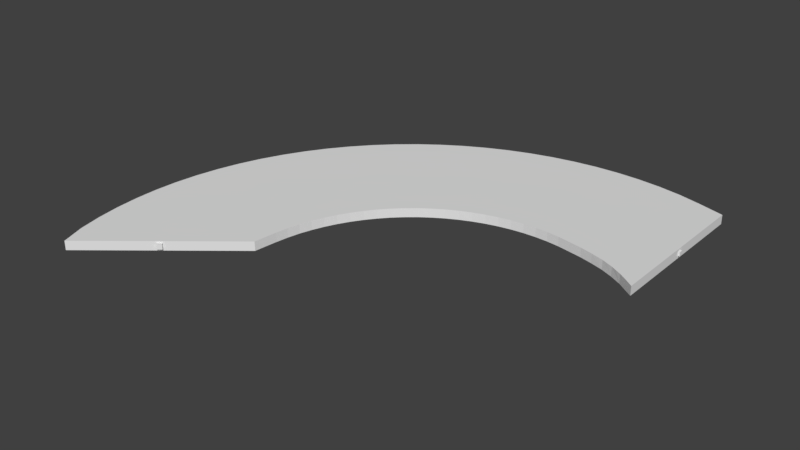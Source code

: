 # Source: TrackPiece-SharpLeft.blend  (saved by Blender 2.79.0; exported with 4.5.12 LTS)
import bpy
from mathutils import Matrix  # noqa: F401  (used for matrix-valued properties, if any)

bpy.ops.wm.read_factory_settings(use_empty=True)
scene = bpy.context.scene
scene.name = 'Scene'

# ---- collections
col_collection_1 = bpy.data.collections.new('Collection 1'); scene.collection.children.link(col_collection_1)

# ---- world
world_world = bpy.data.worlds.new('World'); scene.world = world_world
world_world.color = (0.05088, 0.05088, 0.05088)
world_world.use_sun_shadow = False
world_world.sun_shadow_jitter_overblur = 0.0
world_world.cycles.sampling_method = 'MANUAL'

# ---- meshes
me_track_piece_pivot = bpy.data.meshes.new('Track Piece Pivot')
me_track_piece_pivot.from_pydata([(0.1151, -0.1151, -0.1151), (0.1151, -0.1151, 0.1151), (-0.1151, -0.1151, -0.1151), (-0.1151, -0.1151, 0.1151), (0.1151, 0.1151, -0.1151), (0.1151, 0.1151, 0.1151), (-0.1151, 0.1151, -0.1151), (-0.1151, 0.1151, 0.1151)], [], [(0, 1, 3, 2), (2, 3, 7, 6), (6, 7, 5, 4), (4, 5, 1, 0), (2, 6, 4, 0), (7, 3, 1, 5)])
me_track_piece_pivot.use_remesh_preserve_volume = False
me_track_piece_pivot.use_remesh_preserve_attributes = False
me_track_piece_pivot.use_mirror_vertex_groups = False
me_track_piece_pivot.update()
me_track_piece_link = bpy.data.meshes.new('Track Piece Link')
me_track_piece_link.from_pydata([(-1.0, -1.0, -1.0), (-1.0, -1.0, 1.0), (-1.0, 1.0, -1.0), (-1.0, 1.0, 1.0), (1.0, -1.0, -1.0), (1.0, -1.0, 1.0), (1.0, 1.0, -1.0), (1.0, 1.0, 1.0)], [], [(0, 1, 3, 2), (2, 3, 7, 6), (6, 7, 5, 4), (4, 5, 1, 0), (2, 6, 4, 0), (7, 3, 1, 5)])
me_track_piece_link.use_remesh_preserve_volume = False
me_track_piece_link.use_remesh_preserve_attributes = False
me_track_piece_link.use_mirror_vertex_groups = False
me_track_piece_link.update()
me_track_piece_plane = bpy.data.meshes.new('Track Piece Plane')
me_track_piece_plane.from_pydata([(0.0002089, -0.5001, -0.3686), (0.0002089, 0.5004, -0.3686), (0.1302, -0.43, -0.3685), (0.2043, 0.5472, -0.3685), (0.0002089, -0.5001, 0.3686), (0.0002089, 0.5004, 0.3686), (0.1302, -0.43, 0.3685), (0.2043, 0.5472, 0.3685), (0.2176, -0.3937, -0.3685), (0.3823, 0.583, -0.3685), (0.2165, -0.393, 0.3685), (0.3823, 0.583, 0.3685), (0.3093, -0.3627, -0.3685), (0.5612, 0.6069, -0.3685), (0.3082, -0.362, 0.3685), (0.5612, 0.6069, 0.3685), (0.4074, -0.339, -0.3685), (0.7419, 0.6205, -0.3685), (0.4074, -0.339, 0.3685), (0.7419, 0.6205, 0.3685), (0.5058, -0.3191, -0.3685), (0.9233, 0.6237, -0.3685), (0.5058, -0.3191, 0.3685), (0.9233, 0.6237, 0.3685), (0.6062, -0.3044, -0.3685), (1.105, 0.6166, -0.3685), (0.6062, -0.3044, 0.3685), (1.105, 0.6166, 0.3685), (0.7016, -0.291, -0.3685), (1.285, 0.5991, -0.3685), (0.7016, -0.291, 0.3685), (1.285, 0.5991, 0.3685), (0.7979, -0.283, -0.3685), (1.463, 0.5714, -0.3685), (0.7979, -0.283, 0.3685), (1.463, 0.5714, 0.3685), (0.8947, -0.2805, -0.3685), (1.638, 0.5336, -0.3685), (0.8947, -0.2805, 0.3685), (1.638, 0.5336, 0.3685), (0.9915, -0.2836, -0.3685), (1.809, 0.4859, -0.3685), (0.9915, -0.2836, 0.3685), (1.809, 0.4859, 0.3685), (1.088, -0.2922, -0.3685), (1.975, 0.4285, -0.3685), (1.088, -0.2922, 0.3685), (1.975, 0.4285, 0.3685), (1.183, -0.3063, -0.3685), (2.135, 0.3618, -0.3685), (1.183, -0.3063, 0.3685), (2.135, 0.3618, 0.3685), (1.277, -0.3258, -0.3685), (2.288, 0.2862, -0.3685), (1.277, -0.3258, 0.3685), (2.288, 0.2862, 0.3685), (1.368, -0.3506, -0.3685), (2.434, 0.202, -0.3685), (1.368, -0.3506, 0.3685), (2.434, 0.202, 0.3685), (1.457, -0.3805, -0.3685), (2.572, 0.1096, -0.3685), (1.457, -0.3805, 0.3685), (2.572, 0.1096, 0.3685), (1.543, -0.4155, -0.3685), (2.701, 0.00968, -0.3685), (1.543, -0.4155, 0.3685), (2.701, 0.00968, 0.3685), (1.625, -0.4552, -0.3685), (2.82, -0.09737, -0.3685), (1.625, -0.4552, 0.3685), (2.82, -0.09737, 0.3685), (1.704, -0.4996, -0.3685), (2.929, -0.2109, -0.3685), (1.704, -0.4996, 0.3685), (2.929, -0.2109, 0.3685), (1.778, -0.5483, -0.3685), (3.027, -0.3304, -0.3685), (1.778, -0.5483, 0.3685), (3.027, -0.3304, 0.3685), (1.848, -0.6012, -0.3685), (3.113, -0.4552, -0.3685), (1.848, -0.6012, 0.3685), (3.113, -0.4552, 0.3685), (1.912, -0.6578, -0.3685), (3.188, -0.5845, -0.3685), (1.912, -0.6578, 0.3685), (3.188, -0.5845, 0.3685), (1.971, -0.718, -0.3685), (3.25, -0.7178, -0.3685), (1.971, -0.718, 0.3685), (3.25, -0.7178, 0.3685), (2.024, -0.7814, -0.3685), (3.299, -0.8543, -0.3685), (2.024, -0.7814, 0.3685), (3.299, -0.8543, 0.3685), (2.071, -0.8476, -0.3685), (3.336, -0.9932, -0.3685), (2.071, -0.8476, 0.3685), (3.336, -0.9932, 0.3685), (2.111, -0.9164, -0.3685), (3.36, -1.134, -0.3685), (2.111, -0.9164, 0.3685), (3.36, -1.134, 0.3685), (2.145, -0.9873, -0.3685), (3.37, -1.276, -0.3685), (2.145, -0.9873, 0.3685), (3.37, -1.276, 0.3685), (2.173, -1.06, -0.3685), (3.367, -1.417, -0.3685), (2.173, -1.06, 0.3685), (3.367, -1.417, 0.3685), (2.193, -1.134, -0.3685), (3.351, -1.559, -0.3685), (2.193, -1.134, 0.3685), (3.351, -1.559, 0.3685), (2.207, -1.209, -0.3685), (3.322, -1.699, -0.3685), (2.207, -1.209, 0.3685), (3.322, -1.699, 0.3685), (2.217, -1.282, -0.3685), (3.28, -1.837, -0.3685), (2.217, -1.282, 0.3685), (3.28, -1.837, 0.3685), (2.226, -1.351, -0.3685), (3.211, -1.981, -0.3685), (2.226, -1.351, 0.3685), (3.211, -1.981, 0.3685), (0.0002089, 0.0001403, 0.3686), (0.1665, 0.05911, 0.3685), (0.06441, -0.4646, 0.3686), (0.1023, 0.5238, 0.3686), (0.2969, 0.09659, 0.3685), (0.1739, -0.4119, 0.3685), (0.2933, 0.5651, 0.3685), (0.4339, 0.1229, 0.3685), (0.2627, -0.3778, 0.3685), (0.4718, 0.5949, 0.3685), (0.5746, 0.1407, 0.3685), (0.6515, 0.6137, 0.3685), (0.3578, -0.3506, 0.3685), (0.7146, 0.1523, 0.3685), (0.4566, -0.329, 0.3685), (0.8326, 0.6221, 0.3685), (0.8554, 0.1561, 0.3685), (1.014, 0.6201, 0.3685), (0.556, -0.3118, 0.3685), (0.9931, 0.1541, 0.3685), (1.195, 0.6078, 0.3685), (0.6539, -0.2977, 0.3685), (1.13, 0.1442, 0.3685), (0.7497, -0.287, 0.3685), (1.374, 0.5852, 0.3685), (1.266, 0.1265, 0.3685), (1.55, 0.5525, 0.3685), (0.8463, -0.2818, 0.3685), (1.4, 0.1011, 0.3685), (0.9431, -0.2821, 0.3685), (1.723, 0.5097, 0.3685), (1.531, 0.06814, 0.3685), (1.04, -0.2879, 0.3685), (1.892, 0.4572, 0.3685), (1.659, 0.02777, 0.3685), (2.055, 0.3952, 0.3685), (1.135, -0.2993, 0.3685), (1.782, -0.0198, 0.3685), (1.23, -0.3161, 0.3685), (2.212, 0.324, 0.3685), (1.901, -0.0743, 0.3685), (1.322, -0.3382, 0.3685), (2.361, 0.2441, 0.3685), (2.015, -0.1354, 0.3685), (2.503, 0.1558, 0.3685), (1.413, -0.3655, 0.3685), (2.122, -0.2029, 0.3685), (1.5, -0.398, 0.3685), (2.637, 0.05966, 0.3685), (2.223, -0.2763, 0.3685), (2.76, -0.04385, 0.3685), (1.584, -0.4353, 0.3685), (2.316, -0.3553, 0.3685), (2.874, -0.1542, 0.3685), (1.665, -0.4774, 0.3685), (2.402, -0.4394, 0.3685), (1.741, -0.524, 0.3685), (2.978, -0.2707, 0.3685), (2.48, -0.5282, 0.3685), (3.07, -0.3928, 0.3685), (1.813, -0.5747, 0.3685), (2.55, -0.6212, 0.3685), (1.88, -0.6295, 0.3685), (3.15, -0.5199, 0.3685), (2.61, -0.7179, 0.3685), (1.941, -0.6879, 0.3685), (3.219, -0.6512, 0.3685), (2.662, -0.8178, 0.3685), (3.275, -0.786, 0.3685), (1.997, -0.7497, 0.3685), (2.703, -0.9204, 0.3685), (2.047, -0.8145, 0.3685), (3.318, -0.9237, 0.3685), (2.736, -1.025, 0.3685), (2.091, -0.882, 0.3685), (3.348, -1.064, 0.3685), (2.758, -1.131, 0.3685), (3.365, -1.205, 0.3685), (2.128, -0.9518, 0.3685), (2.77, -1.239, 0.3685), (2.159, -1.024, 0.3685), (3.369, -1.346, 0.3685), (2.772, -1.346, 0.3685), (3.359, -1.488, 0.3685), (2.183, -1.097, 0.3685), (2.764, -1.454, 0.3685), (3.337, -1.629, 0.3685), (2.2, -1.171, 0.3685), (2.748, -1.559, 0.3685), (2.212, -1.245, 0.3685), (3.301, -1.768, 0.3685), (2.719, -1.666, 0.3685), (3.245, -1.909, 0.3685), (2.222, -1.316, 0.3685), (2.733, -1.613, 0.3685), (2.756, -1.507, 0.3685), (2.768, -1.4, 0.3685), (2.771, -1.292, 0.3685), (2.764, -1.185, 0.3685), (2.747, -1.078, 0.3685), (2.719, -0.9728, 0.3685), (2.682, -0.8691, 0.3685), (2.636, -0.7679, 0.3685), (2.58, -0.6695, 0.3685), (2.515, -0.5747, 0.3685), (2.441, -0.4838, 0.3685), (2.359, -0.3973, 0.3685), (2.27, -0.3158, 0.3685), (2.172, -0.2396, 0.3685), (2.068, -0.1692, 0.3685), (1.958, -0.1049, 0.3685), (1.842, -0.04705, 0.3685), (1.721, 0.003984, 0.3685), (1.595, 0.04796, 0.3685), (1.466, 0.08463, 0.3685), (1.333, 0.1138, 0.3685), (1.198, 0.1354, 0.3685), (1.062, 0.1491, 0.3685), (0.9243, 0.1551, 0.3685), (0.785, 0.1542, 0.3685), (0.6446, 0.1465, 0.3685), (0.5043, 0.1318, 0.3685), (0.3654, 0.1098, 0.3685), (0.2317, 0.07785, 0.3685), (0.08334, 0.02963, 0.3686)], [], [(1, 3, 2, 0), (252, 130, 6, 129), (1, 0, 4, 128, 5), (0, 2, 6, 130, 4), (3, 1, 5, 131, 7), (2, 3, 9, 8), (6, 2, 8, 10, 133), (3, 7, 134, 11, 9), (251, 133, 10, 132), (10, 8, 12, 14, 136), (8, 9, 13, 12), (9, 11, 137, 15, 13), (250, 136, 14, 135), (13, 15, 139, 19, 17), (249, 140, 18, 138), (14, 12, 16, 18, 140), (12, 13, 17, 16), (18, 16, 20, 22, 142), (16, 17, 21, 20), (17, 19, 143, 23, 21), (248, 142, 22, 141), (20, 21, 25, 24), (21, 23, 145, 27, 25), (247, 146, 26, 144), (22, 20, 24, 26, 146), (25, 27, 148, 31, 29), (246, 149, 30, 147), (26, 24, 28, 30, 149), (24, 25, 29, 28), (30, 28, 32, 34, 151), (28, 29, 33, 32), (29, 31, 152, 35, 33), (245, 151, 34, 150), (33, 35, 154, 39, 37), (244, 155, 38, 153), (34, 32, 36, 38, 155), (32, 33, 37, 36), (243, 157, 42, 156), (38, 36, 40, 42, 157), (36, 37, 41, 40), (37, 39, 158, 43, 41), (42, 40, 44, 46, 160), (40, 41, 45, 44), (41, 43, 161, 47, 45), (242, 160, 46, 159), (45, 47, 163, 51, 49), (241, 164, 50, 162), (46, 44, 48, 50, 164), (44, 45, 49, 48), (50, 48, 52, 54, 166), (48, 49, 53, 52), (49, 51, 167, 55, 53), (240, 166, 54, 165), (54, 52, 56, 58, 169), (52, 53, 57, 56), (53, 55, 170, 59, 57), (239, 169, 58, 168), (57, 59, 172, 63, 61), (238, 173, 62, 171), (58, 56, 60, 62, 173), (56, 57, 61, 60), (62, 60, 64, 66, 175), (60, 61, 65, 64), (61, 63, 176, 67, 65), (237, 175, 66, 174), (64, 65, 69, 68), (65, 67, 178, 71, 69), (236, 179, 70, 177), (66, 64, 68, 70, 179), (69, 71, 181, 75, 73), (235, 182, 74, 180), (70, 68, 72, 74, 182), (68, 69, 73, 72), (74, 72, 76, 78, 184), (72, 73, 77, 76), (73, 75, 185, 79, 77), (234, 184, 78, 183), (77, 79, 187, 83, 81), (233, 188, 82, 186), (78, 76, 80, 82, 188), (76, 77, 81, 80), (232, 190, 86, 189), (82, 80, 84, 86, 190), (80, 81, 85, 84), (81, 83, 191, 87, 85), (86, 84, 88, 90, 193), (84, 85, 89, 88), (85, 87, 194, 91, 89), (231, 193, 90, 192), (89, 91, 196, 95, 93), (230, 197, 94, 195), (90, 88, 92, 94, 197), (88, 89, 93, 92), (94, 92, 96, 98, 199), (92, 93, 97, 96), (93, 95, 200, 99, 97), (229, 199, 98, 198), (98, 96, 100, 102, 202), (96, 97, 101, 100), (97, 99, 203, 103, 101), (228, 202, 102, 201), (101, 103, 205, 107, 105), (227, 206, 106, 204), (102, 100, 104, 106, 206), (100, 101, 105, 104), (106, 104, 108, 110, 208), (104, 105, 109, 108), (105, 107, 209, 111, 109), (226, 208, 110, 207), (108, 109, 113, 112), (109, 111, 211, 115, 113), (225, 212, 114, 210), (110, 108, 112, 114, 212), (113, 115, 214, 119, 117), (224, 215, 118, 213), (114, 112, 116, 118, 215), (112, 113, 117, 116), (118, 116, 120, 122, 217), (116, 117, 121, 120), (117, 119, 218, 123, 121), (223, 217, 122, 216), (121, 123, 220, 127, 125), (222, 221, 126, 219), (122, 120, 124, 126, 221), (120, 121, 125, 124), (125, 127, 219, 126, 124), (220, 222, 219, 127), (123, 216, 222, 220), (216, 122, 221, 222), (218, 223, 216, 123), (119, 213, 223, 218), (213, 118, 217, 223), (214, 224, 213, 119), (115, 210, 224, 214), (210, 114, 215, 224), (211, 225, 210, 115), (111, 207, 225, 211), (207, 110, 212, 225), (209, 226, 207, 111), (107, 204, 226, 209), (204, 106, 208, 226), (205, 227, 204, 107), (103, 201, 227, 205), (201, 102, 206, 227), (203, 228, 201, 103), (99, 198, 228, 203), (198, 98, 202, 228), (200, 229, 198, 99), (95, 195, 229, 200), (195, 94, 199, 229), (196, 230, 195, 95), (91, 192, 230, 196), (192, 90, 197, 230), (194, 231, 192, 91), (87, 189, 231, 194), (189, 86, 193, 231), (191, 232, 189, 87), (83, 186, 232, 191), (186, 82, 190, 232), (187, 233, 186, 83), (79, 183, 233, 187), (183, 78, 188, 233), (185, 234, 183, 79), (75, 180, 234, 185), (180, 74, 184, 234), (181, 235, 180, 75), (71, 177, 235, 181), (177, 70, 182, 235), (178, 236, 177, 71), (67, 174, 236, 178), (174, 66, 179, 236), (176, 237, 174, 67), (63, 171, 237, 176), (171, 62, 175, 237), (172, 238, 171, 63), (59, 168, 238, 172), (168, 58, 173, 238), (170, 239, 168, 59), (55, 165, 239, 170), (165, 54, 169, 239), (167, 240, 165, 55), (51, 162, 240, 167), (162, 50, 166, 240), (163, 241, 162, 51), (47, 159, 241, 163), (159, 46, 164, 241), (161, 242, 159, 47), (43, 156, 242, 161), (156, 42, 160, 242), (158, 243, 156, 43), (39, 153, 243, 158), (153, 38, 157, 243), (154, 244, 153, 39), (35, 150, 244, 154), (150, 34, 155, 244), (152, 245, 150, 35), (31, 147, 245, 152), (147, 30, 151, 245), (148, 246, 147, 31), (27, 144, 246, 148), (144, 26, 149, 246), (145, 247, 144, 27), (23, 141, 247, 145), (141, 22, 146, 247), (143, 248, 141, 23), (19, 138, 248, 143), (138, 18, 142, 248), (139, 249, 138, 19), (15, 135, 249, 139), (135, 14, 140, 249), (137, 250, 135, 15), (11, 132, 250, 137), (132, 10, 136, 250), (134, 251, 132, 11), (7, 129, 251, 134), (129, 6, 133, 251), (131, 252, 129, 7), (5, 128, 252, 131), (128, 4, 130, 252)])
_uv = me_track_piece_plane.uv_layers.new(name='UVMap')
_uv.uv.foreach_set('vector', [0.1925, 0.5188, 0.2397, 0.5124, 0.301, 0.6631, 0.2734, 0.6714, 0.5, 0.01633, 1.0, 0.01633, 1.0, 0.03266, 0.5, 0.03266, 0.0, 0.0, 1.0, 0.0, 1.0, 1.0, 0.5, 1.0, 0.0, 1.0, 0.5502, 0.5605, 0.5523, 0.5174, 0.8807, 0.4959, 0.8952, 0.5061, 0.9023, 0.5204, 0.2397, 0.5124, 0.1925, 0.5188, 0.0872, 0.3563, 0.1384, 0.3514, 0.139, 0.3524, 0.301, 0.6631, 0.2397, 0.5124, 0.2793, 0.5065, 0.3201, 0.6578, 0.8807, 0.4959, 0.5523, 0.5174, 0.5539, 0.4888, 0.8713, 0.4768, 0.8754, 0.4866, 0.2397, 0.5124, 0.139, 0.3524, 0.1826, 0.3464, 0.1831, 0.3472, 0.2793, 0.5065, 0.5, 0.04877, 1.0, 0.04877, 1.0, 0.06488, 0.5, 0.06488, 0.8713, 0.4768, 0.5539, 0.4888, 0.5558, 0.459, 0.8647, 0.4545, 0.8677, 0.4658, 0.3201, 0.6578, 0.2793, 0.5065, 0.3181, 0.5011, 0.3405, 0.6525, 0.2793, 0.5065, 0.1831, 0.3472, 0.2261, 0.3403, 0.2266, 0.3411, 0.3181, 0.5011, 0.5, 0.081, 1.0, 0.081, 1.0, 0.09711, 0.5, 0.09711, 0.3181, 0.5011, 0.2266, 0.3411, 0.2692, 0.3337, 0.2697, 0.3345, 0.3563, 0.4957, 0.5, 0.1132, 1.0, 0.1132, 1.0, 0.1293, 0.5, 0.1293, 0.8647, 0.4545, 0.5558, 0.459, 0.5586, 0.4276, 0.8597, 0.4293, 0.862, 0.4421, 0.3405, 0.6525, 0.3181, 0.5011, 0.3563, 0.4957, 0.3626, 0.6473, 0.8597, 0.4293, 0.5586, 0.4276, 0.5622, 0.3965, 0.8561, 0.4033, 0.8577, 0.4165, 0.3626, 0.6473, 0.3563, 0.4957, 0.3946, 0.4913, 0.3846, 0.642, 0.3563, 0.4957, 0.2697, 0.3345, 0.312, 0.3267, 0.3124, 0.3275, 0.3946, 0.4913, 0.5, 0.1454, 1.0, 0.1454, 1.0, 0.1616, 0.5, 0.1616, 0.3846, 0.642, 0.3946, 0.4913, 0.4326, 0.4876, 0.407, 0.6366, 0.3946, 0.4913, 0.3124, 0.3275, 0.3541, 0.3193, 0.3546, 0.3202, 0.4326, 0.4876, 0.5, 0.1777, 1.0, 0.1777, 1.0, 0.1938, 0.5, 0.1938, 0.8561, 0.4033, 0.5622, 0.3965, 0.5669, 0.3651, 0.8538, 0.376, 0.8548, 0.3898, 0.4326, 0.4876, 0.3546, 0.3202, 0.3954, 0.3112, 0.3958, 0.312, 0.4701, 0.4842, 0.5, 0.2099, 1.0, 0.2099, 1.0, 0.226, 0.5, 0.226, 0.8538, 0.376, 0.5669, 0.3651, 0.5719, 0.3352, 0.8527, 0.3492, 0.8531, 0.3627, 0.407, 0.6366, 0.4326, 0.4876, 0.4701, 0.4842, 0.4281, 0.6311, 0.8527, 0.3492, 0.5719, 0.3352, 0.5668, 0.3116, 0.8525, 0.3214, 0.8525, 0.3354, 0.4281, 0.6311, 0.4701, 0.4842, 0.4779, 0.5211, 0.4492, 0.6255, 0.4701, 0.4842, 0.3958, 0.312, 0.3736, 0.3846, 0.3739, 0.3856, 0.4779, 0.5211, 0.5, 0.2421, 1.0, 0.2421, 1.0, 0.2582, 0.5, 0.2582, 0.4779, 0.5211, 0.3739, 0.3856, 0.3866, 0.408, 0.387, 0.4089, 0.485, 0.5594, 0.5, 0.2744, 1.0, 0.2744, 1.0, 0.2905, 0.5, 0.2905, 0.8525, 0.3214, 0.5668, 0.3116, 0.5568, 0.291, 0.8534, 0.2924, 0.8528, 0.3071, 0.4492, 0.6255, 0.4779, 0.5211, 0.485, 0.5594, 0.4703, 0.62, 0.5, 0.3066, 1.0, 0.3066, 1.0, 0.3227, 0.5, 0.3227, 0.8534, 0.2924, 0.5568, 0.291, 0.5538, 0.2662, 0.8554, 0.2621, 0.8543, 0.2775, 0.4703, 0.62, 0.485, 0.5594, 0.4892, 0.5689, 0.4913, 0.6144, 0.485, 0.5594, 0.387, 0.4089, 0.4044, 0.4216, 0.4047, 0.4225, 0.4892, 0.5689, 0.8554, 0.2621, 0.5538, 0.2662, 0.5535, 0.2399, 0.8572, 0.2288, 0.8568, 0.2461, 0.4913, 0.6144, 0.4892, 0.5689, 0.498, 0.5723, 0.5121, 0.6087, 0.4892, 0.5689, 0.4047, 0.4225, 0.4237, 0.4296, 0.424, 0.4305, 0.498, 0.5723, 0.5, 0.3388, 1.0, 0.3388, 1.0, 0.3549, 0.5, 0.3549, 0.498, 0.5723, 0.424, 0.4305, 0.4439, 0.4344, 0.4441, 0.4352, 0.5096, 0.5735, 0.5, 0.371, 1.0, 0.371, 1.0, 0.3871, 0.5, 0.3871, 0.8572, 0.2288, 0.5535, 0.2399, 0.5548, 0.2127, 0.8716, 0.1895, 0.8612, 0.2108, 0.5121, 0.6087, 0.498, 0.5723, 0.5096, 0.5735, 0.5324, 0.6028, 0.8716, 0.1895, 0.5548, 0.2127, 0.5574, 0.1848, 0.8821, 0.1582, 0.8827, 0.1683, 0.5324, 0.6028, 0.5096, 0.5735, 0.5226, 0.5733, 0.5523, 0.5967, 0.5096, 0.5735, 0.4441, 0.4352, 0.4643, 0.437, 0.4646, 0.4378, 0.5226, 0.5733, 0.5, 0.4033, 1.0, 0.4033, 1.0, 0.4194, 0.5, 0.4194, 0.8821, 0.1582, 0.5574, 0.1848, 0.5612, 0.1562, 0.8811, 0.1387, 0.8816, 0.1484, 0.5523, 0.5967, 0.5226, 0.5733, 0.5366, 0.5724, 0.5715, 0.5904, 0.5226, 0.5733, 0.4646, 0.4378, 0.485, 0.4385, 0.4852, 0.4393, 0.5366, 0.5724, 0.5, 0.4355, 1.0, 0.4355, 1.0, 0.4516, 0.5, 0.4516, 0.5366, 0.5724, 0.4852, 0.4393, 0.5056, 0.4394, 0.5058, 0.4402, 0.5511, 0.5711, 0.5, 0.4677, 1.0, 0.4677, 1.0, 0.4838, 0.5, 0.4838, 0.8811, 0.1387, 0.5612, 0.1562, 0.5662, 0.1264, 0.8806, 0.12, 0.8808, 0.1293, 0.5715, 0.5904, 0.5366, 0.5724, 0.5511, 0.5711, 0.5901, 0.5839, 0.8806, 0.12, 0.5662, 0.1264, 0.5706, 0.09354, 0.8805, 0.1023, 0.8805, 0.1111, 0.5901, 0.5839, 0.5511, 0.5711, 0.5657, 0.5694, 0.6009, 0.587, 0.5511, 0.5711, 0.5058, 0.4402, 0.526, 0.4401, 0.5261, 0.4408, 0.5657, 0.5694, 0.5, 0.4999, 1.0, 0.4999, 1.0, 0.5161, 0.5, 0.5161, 0.6009, 0.587, 0.5657, 0.5694, 0.5804, 0.5678, 0.5873, 0.6215, 0.5657, 0.5694, 0.5261, 0.4408, 0.5459, 0.4407, 0.5461, 0.4414, 0.5804, 0.5678, 0.5, 0.5322, 1.0, 0.5322, 1.0, 0.5483, 0.5, 0.5483, 0.8805, 0.1023, 0.5706, 0.09354, 0.5968, 0.04906, 0.8812, 0.08594, 0.8807, 0.09408, 0.5804, 0.5678, 0.5461, 0.4414, 0.5654, 0.4415, 0.5655, 0.4421, 0.5952, 0.5665, 0.5, 0.5644, 1.0, 0.5644, 1.0, 0.5805, 0.5, 0.5805, 0.8812, 0.08594, 0.5968, 0.04906, 0.5987, 0.0318, 0.8871, 0.0711, 0.8819, 0.07847, 0.5873, 0.6215, 0.5804, 0.5678, 0.5952, 0.5665, 0.5893, 0.6346, 0.5502, 0.5605, 0.9021, 0.5204, 0.9016, 0.5406, 0.5494, 0.5831, 0.5498, 0.5718, 0.5893, 0.6346, 0.5952, 0.5665, 0.6098, 0.5651, 0.5944, 0.6427, 0.5952, 0.5665, 0.5655, 0.4421, 0.5842, 0.4422, 0.5842, 0.4429, 0.6098, 0.5651, 0.5, 0.5967, 1.0, 0.5967, 1.0, 0.6128, 0.5, 0.6128, 0.6098, 0.5651, 0.5842, 0.4429, 0.6021, 0.4429, 0.6021, 0.4436, 0.6241, 0.5637, 0.5, 0.6289, 1.0, 0.6289, 1.0, 0.6451, 0.5, 0.6451, 0.5494, 0.5831, 0.9016, 0.5406, 0.9014, 0.5611, 0.5486, 0.6063, 0.549, 0.5947, 0.5944, 0.6427, 0.6098, 0.5651, 0.6241, 0.5637, 0.601, 0.6484, 0.5, 0.6612, 1.0, 0.6612, 1.0, 0.6773, 0.5, 0.6773, 0.5486, 0.6063, 0.9014, 0.5611, 0.9015, 0.5818, 0.5471, 0.6299, 0.5482, 0.6182, 0.601, 0.6484, 0.6241, 0.5637, 0.6381, 0.5623, 0.6084, 0.6524, 0.6241, 0.5637, 0.6021, 0.4436, 0.6189, 0.4434, 0.619, 0.4441, 0.6381, 0.5623, 0.5471, 0.6299, 0.9015, 0.5818, 0.9019, 0.6027, 0.545, 0.6536, 0.546, 0.6417, 0.6084, 0.6524, 0.6381, 0.5623, 0.6517, 0.5615, 0.6163, 0.6554, 0.6381, 0.5623, 0.619, 0.4441, 0.6346, 0.4433, 0.6346, 0.444, 0.6517, 0.5615, 0.5, 0.6935, 1.0, 0.6935, 1.0, 0.7096, 0.5, 0.7096, 0.6517, 0.5615, 0.6346, 0.444, 0.6486, 0.4419, 0.6487, 0.4425, 0.6647, 0.5602, 0.5, 0.7257, 1.0, 0.7257, 1.0, 0.7419, 0.5, 0.7419, 0.545, 0.6536, 0.9019, 0.6027, 0.9027, 0.6234, 0.5429, 0.6775, 0.5439, 0.6656, 0.6163, 0.6554, 0.6517, 0.5615, 0.6647, 0.5602, 0.6245, 0.6578, 0.5429, 0.6775, 0.9027, 0.6234, 0.9039, 0.6441, 0.5437, 0.6982, 0.5419, 0.6895, 0.6245, 0.6578, 0.6647, 0.5602, 0.6771, 0.5589, 0.6328, 0.6596, 0.6647, 0.5602, 0.6487, 0.4425, 0.6548, 0.4411, 0.6602, 0.4385, 0.6771, 0.5589, 0.5, 0.758, 1.0, 0.758, 1.0, 0.7741, 0.5, 0.7741, 0.5437, 0.6982, 0.9039, 0.6441, 0.9054, 0.6645, 0.5473, 0.7153, 0.5455, 0.7068, 0.6328, 0.6596, 0.6771, 0.5589, 0.6887, 0.5574, 0.6411, 0.6612, 0.6771, 0.5589, 0.6602, 0.4385, 0.6747, 0.4168, 0.6746, 0.418, 0.6887, 0.5574, 0.5, 0.7903, 1.0, 0.7903, 1.0, 0.8064, 0.5, 0.8064, 0.6887, 0.5574, 0.6746, 0.418, 0.6781, 0.3662, 0.6777, 0.3668, 0.699, 0.5555, 0.5, 0.8225, 1.0, 0.8225, 1.0, 0.8387, 0.5, 0.8387, 0.5473, 0.7153, 0.9054, 0.6645, 0.9074, 0.6846, 0.551, 0.7324, 0.5492, 0.7239, 0.6411, 0.6612, 0.6887, 0.5574, 0.699, 0.5555, 0.6493, 0.6625, 0.551, 0.7324, 0.9074, 0.6846, 0.9098, 0.7043, 0.5548, 0.7492, 0.5529, 0.7408, 0.6493, 0.6625, 0.699, 0.5555, 0.7076, 0.553, 0.6573, 0.6636, 0.699, 0.5555, 0.6777, 0.3668, 0.7001, 0.3846, 0.6997, 0.3851, 0.7076, 0.553, 0.5, 0.8548, 1.0, 0.8548, 1.0, 0.8709, 0.5, 0.8709, 0.6573, 0.6636, 0.7076, 0.553, 0.7134, 0.5491, 0.665, 0.6647, 0.7076, 0.553, 0.6997, 0.3851, 0.7247, 0.3992, 0.7243, 0.3998, 0.7134, 0.5491, 0.5, 0.8871, 1.0, 0.8871, 1.0, 0.9032, 0.5, 0.9032, 0.5548, 0.7492, 0.9098, 0.7043, 0.9128, 0.7236, 0.5586, 0.7657, 0.5566, 0.7575, 0.7134, 0.5491, 0.7243, 0.3998, 0.7509, 0.4114, 0.7505, 0.4119, 0.7126, 0.541, 0.5, 0.9193, 1.0, 0.9193, 1.0, 0.9355, 0.5, 0.9355, 0.5586, 0.7657, 0.9128, 0.7236, 0.9166, 0.7426, 0.5624, 0.7818, 0.5605, 0.7738, 0.665, 0.6647, 0.7134, 0.5491, 0.7126, 0.541, 0.6724, 0.6657, 0.5624, 0.7818, 0.9166, 0.7426, 0.9222, 0.7617, 0.5662, 0.7973, 0.5643, 0.7896, 0.6724, 0.6657, 0.7126, 0.541, 0.695, 0.5205, 0.6792, 0.6664, 0.7126, 0.541, 0.7505, 0.4119, 0.778, 0.4226, 0.7776, 0.423, 0.695, 0.5205, 0.5, 0.9516, 1.0, 0.9516, 1.0, 0.9677, 0.5, 0.9677, 0.695, 0.5205, 0.7776, 0.423, 0.8076, 0.4339, 0.8072, 0.4344, 0.7196, 0.5343, 0.5, 0.9839, 1.0, 0.9839, 1.0, 1.0, 0.5, 1.0, 0.5662, 0.7973, 0.9222, 0.7617, 0.9269, 0.7789, 0.5699, 0.8118, 0.568, 0.8045, 0.6792, 0.6664, 0.695, 0.5205, 0.7196, 0.5343, 0.6853, 0.6667, 0.0, 0.0, 1.0, 0.0, 1.0, 0.5, 1.0, 1.0, 0.0, 1.0, 0.0, 0.9839, 0.5, 0.9839, 0.5, 1.0, 0.0, 1.0, 0.0, 0.9677, 0.5, 0.9677, 0.5, 0.9839, 0.0, 0.9839, 0.5, 0.9677, 1.0, 0.9677, 1.0, 0.9839, 0.5, 0.9839, 0.0, 0.9516, 0.5, 0.9516, 0.5, 0.9677, 0.0, 0.9677, 0.0, 0.9355, 0.5, 0.9355, 0.5, 0.9516, 0.0, 0.9516, 0.5, 0.9355, 1.0, 0.9355, 1.0, 0.9516, 0.5, 0.9516, 0.0, 0.9193, 0.5, 0.9193, 0.5, 0.9355, 0.0, 0.9355, 0.0, 0.9032, 0.5, 0.9032, 0.5, 0.9193, 0.0, 0.9193, 0.5, 0.9032, 1.0, 0.9032, 1.0, 0.9193, 0.5, 0.9193, 0.0, 0.8871, 0.5, 0.8871, 0.5, 0.9032, 0.0, 0.9032, 0.0, 0.8709, 0.5, 0.8709, 0.5, 0.8871, 0.0, 0.8871, 0.5, 0.8709, 1.0, 0.8709, 1.0, 0.8871, 0.5, 0.8871, 0.0, 0.8548, 0.5, 0.8548, 0.5, 0.8709, 0.0, 0.8709, 0.0, 0.8387, 0.5, 0.8387, 0.5, 0.8548, 0.0, 0.8548, 0.5, 0.8387, 1.0, 0.8387, 1.0, 0.8548, 0.5, 0.8548, 0.0, 0.8225, 0.5, 0.8225, 0.5, 0.8387, 0.0, 0.8387, 0.0, 0.8064, 0.5, 0.8064, 0.5, 0.8225, 0.0, 0.8225, 0.5, 0.8064, 1.0, 0.8064, 1.0, 0.8225, 0.5, 0.8225, 0.0, 0.7903, 0.5, 0.7903, 0.5, 0.8064, 0.0, 0.8064, 0.0, 0.7741, 0.5, 0.7741, 0.5, 0.7903, 0.0, 0.7903, 0.5, 0.7741, 1.0, 0.7741, 1.0, 0.7903, 0.5, 0.7903, 0.0, 0.758, 0.5, 0.758, 0.5, 0.7741, 0.0, 0.7741, 0.0, 0.7419, 0.5, 0.7419, 0.5, 0.758, 0.0, 0.758, 0.5, 0.7419, 1.0, 0.7419, 1.0, 0.758, 0.5, 0.758, 0.0, 0.7257, 0.5, 0.7257, 0.5, 0.7419, 0.0, 0.7419, 0.0, 0.7096, 0.5, 0.7096, 0.5, 0.7257, 0.0, 0.7257, 0.5, 0.7096, 1.0, 0.7096, 1.0, 0.7257, 0.5, 0.7257, 0.0, 0.6935, 0.5, 0.6935, 0.5, 0.7096, 0.0, 0.7096, 0.0, 0.6773, 0.5, 0.6773, 0.5, 0.6935, 0.0, 0.6935, 0.5, 0.6773, 1.0, 0.6773, 1.0, 0.6935, 0.5, 0.6935, 0.0, 0.6612, 0.5, 0.6612, 0.5, 0.6773, 0.0, 0.6773, 0.0, 0.6451, 0.5, 0.6451, 0.5, 0.6612, 0.0, 0.6612, 0.5, 0.6451, 1.0, 0.6451, 1.0, 0.6612, 0.5, 0.6612, 0.0, 0.6289, 0.5, 0.6289, 0.5, 0.6451, 0.0, 0.6451, 0.0, 0.6128, 0.5, 0.6128, 0.5, 0.6289, 0.0, 0.6289, 0.5, 0.6128, 1.0, 0.6128, 1.0, 0.6289, 0.5, 0.6289, 0.0, 0.5967, 0.5, 0.5967, 0.5, 0.6128, 0.0, 0.6128, 0.0, 0.5805, 0.5, 0.5805, 0.5, 0.5967, 0.0, 0.5967, 0.5, 0.5805, 1.0, 0.5805, 1.0, 0.5967, 0.5, 0.5967, 0.0, 0.5644, 0.5, 0.5644, 0.5, 0.5805, 0.0, 0.5805, 0.0, 0.5483, 0.5, 0.5483, 0.5, 0.5644, 0.0, 0.5644, 0.5, 0.5483, 1.0, 0.5483, 1.0, 0.5644, 0.5, 0.5644, 0.0, 0.5322, 0.5, 0.5322, 0.5, 0.5483, 0.0, 0.5483, 0.0, 0.5161, 0.5, 0.5161, 0.5, 0.5322, 0.0, 0.5322, 0.5, 0.5161, 1.0, 0.5161, 1.0, 0.5322, 0.5, 0.5322, 0.0, 0.4999, 0.5, 0.4999, 0.5, 0.5161, 0.0, 0.5161, 0.0, 0.4838, 0.5, 0.4838, 0.5, 0.4999, 0.0, 0.4999, 0.5, 0.4838, 1.0, 0.4838, 1.0, 0.4999, 0.5, 0.4999, 0.0, 0.4677, 0.5, 0.4677, 0.5, 0.4838, 0.0, 0.4838, 0.0, 0.4516, 0.5, 0.4516, 0.5, 0.4677, 0.0, 0.4677, 0.5, 0.4516, 1.0, 0.4516, 1.0, 0.4677, 0.5, 0.4677, 0.0, 0.4355, 0.5, 0.4355, 0.5, 0.4516, 0.0, 0.4516, 0.0, 0.4194, 0.5, 0.4194, 0.5, 0.4355, 0.0, 0.4355, 0.5, 0.4194, 1.0, 0.4194, 1.0, 0.4355, 0.5, 0.4355, 0.0, 0.4033, 0.5, 0.4033, 0.5, 0.4194, 0.0, 0.4194, 0.0, 0.3871, 0.5, 0.3871, 0.5, 0.4033, 0.0, 0.4033, 0.5, 0.3871, 1.0, 0.3871, 1.0, 0.4033, 0.5, 0.4033, 0.0, 0.371, 0.5, 0.371, 0.5, 0.3871, 0.0, 0.3871, 0.0, 0.3549, 0.5, 0.3549, 0.5, 0.371, 0.0, 0.371, 0.5, 0.3549, 1.0, 0.3549, 1.0, 0.371, 0.5, 0.371, 0.0, 0.3388, 0.5, 0.3388, 0.5, 0.3549, 0.0, 0.3549, 0.0, 0.3227, 0.5, 0.3227, 0.5, 0.3388, 0.0, 0.3388, 0.5, 0.3227, 1.0, 0.3227, 1.0, 0.3388, 0.5, 0.3388, 0.0, 0.3066, 0.5, 0.3066, 0.5, 0.3227, 0.0, 0.3227, 0.0, 0.2905, 0.5, 0.2905, 0.5, 0.3066, 0.0, 0.3066, 0.5, 0.2905, 1.0, 0.2905, 1.0, 0.3066, 0.5, 0.3066, 0.0, 0.2744, 0.5, 0.2744, 0.5, 0.2905, 0.0, 0.2905, 0.0, 0.2582, 0.5, 0.2582, 0.5, 0.2744, 0.0, 0.2744, 0.5, 0.2582, 1.0, 0.2582, 1.0, 0.2744, 0.5, 0.2744, 0.0, 0.2421, 0.5, 0.2421, 0.5, 0.2582, 0.0, 0.2582, 0.0, 0.226, 0.5, 0.226, 0.5, 0.2421, 0.0, 0.2421, 0.5, 0.226, 1.0, 0.226, 1.0, 0.2421, 0.5, 0.2421, 0.0, 0.2099, 0.5, 0.2099, 0.5, 0.226, 0.0, 0.226, 0.0, 0.1938, 0.5, 0.1938, 0.5, 0.2099, 0.0, 0.2099, 0.5, 0.1938, 1.0, 0.1938, 1.0, 0.2099, 0.5, 0.2099, 0.0, 0.1777, 0.5, 0.1777, 0.5, 0.1938, 0.0, 0.1938, 0.0, 0.1616, 0.5, 0.1616, 0.5, 0.1777, 0.0, 0.1777, 0.5, 0.1616, 1.0, 0.1616, 1.0, 0.1777, 0.5, 0.1777, 0.0, 0.1454, 0.5, 0.1454, 0.5, 0.1616, 0.0, 0.1616, 0.0, 0.1293, 0.5, 0.1293, 0.5, 0.1454, 0.0, 0.1454, 0.5, 0.1293, 1.0, 0.1293, 1.0, 0.1454, 0.5, 0.1454, 0.0, 0.1132, 0.5, 0.1132, 0.5, 0.1293, 0.0, 0.1293, 0.0, 0.09711, 0.5, 0.09711, 0.5, 0.1132, 0.0, 0.1132, 0.5, 0.09711, 1.0, 0.09711, 1.0, 0.1132, 0.5, 0.1132, 0.0, 0.081, 0.5, 0.081, 0.5, 0.09711, 0.0, 0.09711, 0.0, 0.06488, 0.5, 0.06488, 0.5, 0.081, 0.0, 0.081, 0.5, 0.06488, 1.0, 0.06488, 1.0, 0.081, 0.5, 0.081, 0.0, 0.04877, 0.5, 0.04877, 0.5, 0.06488, 0.0, 0.06488, 0.0, 0.03266, 0.5, 0.03266, 0.5, 0.04877, 0.0, 0.04877, 0.5, 0.03266, 1.0, 0.03266, 1.0, 0.04877, 0.5, 0.04877, 0.0, 0.01633, 0.5, 0.01633, 0.5, 0.03266, 0.0, 0.03266, 0.0, 0.0, 0.5, 0.0, 0.5, 0.01633, 0.0, 0.01633, 0.5, 0.0, 1.0, 0.0, 1.0, 0.01633, 0.5, 0.01633])
_ca = me_track_piece_plane.color_attributes.new('Col', 'BYTE_COLOR', 'CORNER')
_ca.data.foreach_set('color', [1.0, 1.0, 1.0, 1.0, 1.0, 1.0, 1.0, 1.0, 1.0, 1.0, 1.0, 1.0, 1.0, 1.0, 1.0, 1.0, 1.0, 1.0, 1.0, 1.0, 1.0, 1.0, 1.0, 1.0, 1.0, 1.0, 1.0, 1.0, 1.0, 1.0, 1.0, 1.0, 1.0, 1.0, 1.0, 1.0, 1.0, 1.0, 1.0, 1.0, 1.0, 1.0, 1.0, 1.0, 1.0, 1.0, 1.0, 1.0, 1.0, 1.0, 1.0, 1.0, 1.0, 1.0, 1.0, 1.0, 1.0, 1.0, 1.0, 1.0, 1.0, 1.0, 1.0, 1.0, 1.0, 1.0, 1.0, 1.0, 1.0, 1.0, 1.0, 1.0, 1.0, 1.0, 1.0, 1.0, 1.0, 1.0, 1.0, 1.0, 1.0, 1.0, 1.0, 1.0, 1.0, 1.0, 1.0, 1.0, 1.0, 1.0, 1.0, 1.0, 1.0, 1.0, 1.0, 1.0, 1.0, 1.0, 1.0, 1.0, 1.0, 1.0, 1.0, 1.0, 1.0, 1.0, 1.0, 1.0, 1.0, 1.0, 1.0, 1.0, 1.0, 1.0, 1.0, 1.0, 1.0, 1.0, 1.0, 1.0, 1.0, 1.0, 1.0, 1.0, 1.0, 1.0, 1.0, 1.0, 1.0, 1.0, 1.0, 1.0, 1.0, 1.0, 1.0, 1.0, 1.0, 1.0, 1.0, 1.0, 1.0, 1.0, 1.0, 1.0, 1.0, 1.0, 1.0, 1.0, 1.0, 1.0, 1.0, 1.0, 1.0, 1.0, 1.0, 1.0, 1.0, 1.0, 1.0, 1.0, 1.0, 1.0, 1.0, 1.0, 1.0, 1.0, 1.0, 1.0, 1.0, 1.0, 1.0, 1.0, 1.0, 1.0, 1.0, 1.0, 1.0, 1.0, 1.0, 1.0, 1.0, 1.0, 1.0, 1.0, 1.0, 1.0, 1.0, 1.0, 1.0, 1.0, 1.0, 1.0, 1.0, 1.0, 1.0, 1.0, 1.0, 1.0, 1.0, 1.0, 1.0, 1.0, 1.0, 1.0, 1.0, 1.0, 1.0, 1.0, 1.0, 1.0, 1.0, 1.0, 1.0, 1.0, 1.0, 1.0, 1.0, 1.0, 1.0, 1.0, 1.0, 1.0, 1.0, 1.0, 1.0, 1.0, 1.0, 1.0, 1.0, 1.0, 1.0, 1.0, 1.0, 1.0, 1.0, 1.0, 1.0, 1.0, 1.0, 1.0, 1.0, 1.0, 1.0, 1.0, 1.0, 1.0, 1.0, 1.0, 1.0, 1.0, 1.0, 1.0, 1.0, 1.0, 1.0, 1.0, 1.0, 1.0, 1.0, 1.0, 1.0, 1.0, 1.0, 1.0, 1.0, 1.0, 1.0, 1.0, 1.0, 1.0, 1.0, 1.0, 1.0, 1.0, 1.0, 1.0, 1.0, 1.0, 1.0, 1.0, 1.0, 1.0, 1.0, 1.0, 1.0, 1.0, 1.0, 1.0, 1.0, 1.0, 1.0, 1.0, 1.0, 1.0, 1.0, 1.0, 1.0, 1.0, 1.0, 1.0, 1.0, 1.0, 1.0, 1.0, 1.0, 1.0, 1.0, 1.0, 1.0, 1.0, 1.0, 1.0, 1.0, 1.0, 1.0, 1.0, 1.0, 1.0, 1.0, 1.0, 1.0, 1.0, 1.0, 1.0, 1.0, 1.0, 1.0, 1.0, 1.0, 1.0, 1.0, 1.0, 1.0, 1.0, 1.0, 1.0, 1.0, 1.0, 1.0, 1.0, 1.0, 1.0, 1.0, 1.0, 1.0, 1.0, 1.0, 1.0, 1.0, 1.0, 1.0, 1.0, 1.0, 1.0, 1.0, 1.0, 1.0, 1.0, 1.0, 1.0, 1.0, 1.0, 1.0, 1.0, 1.0, 1.0, 1.0, 1.0, 1.0, 1.0, 1.0, 1.0, 1.0, 1.0, 1.0, 1.0, 1.0, 1.0, 1.0, 1.0, 1.0, 1.0, 1.0, 1.0, 1.0, 1.0, 1.0, 1.0, 1.0, 1.0, 1.0, 1.0, 1.0, 1.0, 1.0, 1.0, 1.0, 1.0, 1.0, 1.0, 1.0, 1.0, 1.0, 1.0, 1.0, 1.0, 1.0, 1.0, 1.0, 1.0, 1.0, 1.0, 1.0, 1.0, 1.0, 1.0, 1.0, 1.0, 1.0, 1.0, 1.0, 1.0, 1.0, 1.0, 1.0, 1.0, 1.0, 1.0, 1.0, 1.0, 1.0, 1.0, 1.0, 1.0, 1.0, 1.0, 1.0, 1.0, 1.0, 1.0, 1.0, 1.0, 1.0, 1.0, 1.0, 1.0, 1.0, 1.0, 1.0, 1.0, 1.0, 1.0, 1.0, 1.0, 1.0, 1.0, 1.0, 1.0, 1.0, 1.0, 1.0, 1.0, 1.0, 1.0, 1.0, 1.0, 1.0, 1.0, 1.0, 1.0, 1.0, 1.0, 1.0, 1.0, 1.0, 1.0, 1.0, 1.0, 1.0, 1.0, 1.0, 1.0, 1.0, 1.0, 1.0, 1.0, 1.0, 1.0, 1.0, 1.0, 1.0, 1.0, 1.0, 1.0, 1.0, 1.0, 1.0, 1.0, 1.0, 1.0, 1.0, 1.0, 1.0, 1.0, 1.0, 1.0, 1.0, 1.0, 1.0, 1.0, 1.0, 1.0, 1.0, 1.0, 1.0, 1.0, 1.0, 1.0, 1.0, 1.0, 1.0, 1.0, 1.0, 1.0, 1.0, 1.0, 1.0, 1.0, 1.0, 1.0, 1.0, 1.0, 1.0, 1.0, 1.0, 1.0, 1.0, 1.0, 1.0, 1.0, 1.0, 1.0, 1.0, 1.0, 1.0, 1.0, 1.0, 1.0, 1.0, 1.0, 1.0, 1.0, 1.0, 1.0, 1.0, 1.0, 1.0, 1.0, 1.0, 1.0, 1.0, 1.0, 1.0, 1.0, 1.0, 1.0, 1.0, 1.0, 1.0, 1.0, 1.0, 1.0, 1.0, 1.0, 1.0, 1.0, 1.0, 1.0, 1.0, 1.0, 1.0, 1.0, 1.0, 1.0, 1.0, 1.0, 1.0, 1.0, 1.0, 1.0, 1.0, 1.0, 1.0, 1.0, 1.0, 1.0, 1.0, 1.0, 1.0, 1.0, 1.0, 1.0, 1.0, 1.0, 1.0, 1.0, 1.0, 1.0, 1.0, 1.0, 1.0, 1.0, 1.0, 1.0, 1.0, 1.0, 1.0, 1.0, 1.0, 1.0, 1.0, 1.0, 1.0, 1.0, 1.0, 1.0, 1.0, 1.0, 1.0, 1.0, 1.0, 1.0, 1.0, 1.0, 1.0, 1.0, 1.0, 1.0, 1.0, 1.0, 1.0, 1.0, 1.0, 1.0, 1.0, 1.0, 1.0, 1.0, 1.0, 1.0, 1.0, 1.0, 1.0, 1.0, 1.0, 1.0, 1.0, 1.0, 1.0, 1.0, 1.0, 1.0, 1.0, 1.0, 1.0, 1.0, 1.0, 1.0, 1.0, 1.0, 1.0, 1.0, 1.0, 1.0, 1.0, 1.0, 1.0, 1.0, 1.0, 1.0, 1.0, 1.0, 1.0, 1.0, 1.0, 1.0, 1.0, 1.0, 1.0, 1.0, 1.0, 1.0, 1.0, 1.0, 1.0, 1.0, 1.0, 1.0, 1.0, 1.0, 1.0, 1.0, 1.0, 1.0, 1.0, 1.0, 1.0, 1.0, 1.0, 1.0, 1.0, 1.0, 1.0, 1.0, 1.0, 1.0, 1.0, 1.0, 1.0, 1.0, 1.0, 1.0, 1.0, 1.0, 1.0, 1.0, 1.0, 1.0, 1.0, 1.0, 1.0, 1.0, 1.0, 1.0, 1.0, 1.0, 1.0, 1.0, 1.0, 1.0, 1.0, 1.0, 1.0, 1.0, 1.0, 1.0, 1.0, 1.0, 1.0, 1.0, 1.0, 1.0, 1.0, 1.0, 1.0, 1.0, 1.0, 1.0, 1.0, 1.0, 1.0, 1.0, 1.0, 1.0, 1.0, 1.0, 1.0, 1.0, 1.0, 1.0, 1.0, 1.0, 1.0, 1.0, 1.0, 1.0, 1.0, 1.0, 1.0, 1.0, 1.0, 1.0, 1.0, 1.0, 1.0, 1.0, 1.0, 1.0, 1.0, 1.0, 1.0, 1.0, 1.0, 1.0, 1.0, 1.0, 1.0, 1.0, 1.0, 1.0, 1.0, 1.0, 1.0, 1.0, 1.0, 1.0, 1.0, 1.0, 1.0, 1.0, 1.0, 1.0, 1.0, 1.0, 1.0, 1.0, 1.0, 1.0, 1.0, 1.0, 1.0, 1.0, 1.0, 1.0, 1.0, 1.0, 1.0, 1.0, 1.0, 1.0, 1.0, 1.0, 1.0, 1.0, 1.0, 1.0, 1.0, 1.0, 1.0, 1.0, 1.0, 1.0, 1.0, 1.0, 1.0, 1.0, 1.0, 1.0, 1.0, 1.0, 1.0, 1.0, 1.0, 1.0, 1.0, 1.0, 1.0, 1.0, 1.0, 1.0, 1.0, 1.0, 1.0, 1.0, 1.0, 1.0, 1.0, 1.0, 1.0, 1.0, 1.0, 1.0, 1.0, 1.0, 1.0, 1.0, 1.0, 1.0, 1.0, 1.0, 1.0, 1.0, 1.0, 1.0, 1.0, 1.0, 1.0, 1.0, 1.0, 1.0, 1.0, 1.0, 1.0, 1.0, 1.0, 1.0, 1.0, 1.0, 1.0, 1.0, 1.0, 1.0, 1.0, 1.0, 1.0, 1.0, 1.0, 1.0, 1.0, 1.0, 1.0, 1.0, 1.0, 1.0, 1.0, 1.0, 1.0, 1.0, 1.0, 1.0, 1.0, 1.0, 1.0, 1.0, 1.0, 1.0, 1.0, 1.0, 1.0, 1.0, 1.0, 1.0, 1.0, 1.0, 1.0, 1.0, 1.0, 1.0, 1.0, 1.0, 1.0, 1.0, 1.0, 1.0, 1.0, 1.0, 1.0, 1.0, 1.0, 1.0, 1.0, 1.0, 1.0, 1.0, 1.0, 1.0, 1.0, 1.0, 1.0, 1.0, 1.0, 1.0, 1.0, 1.0, 1.0, 1.0, 1.0, 1.0, 1.0, 1.0, 1.0, 1.0, 1.0, 1.0, 1.0, 1.0, 1.0, 1.0, 1.0, 1.0, 1.0, 1.0, 1.0, 1.0, 1.0, 1.0, 1.0, 1.0, 1.0, 1.0, 1.0, 1.0, 1.0, 1.0, 1.0, 1.0, 1.0, 1.0, 1.0, 1.0, 1.0, 1.0, 1.0, 1.0, 1.0, 1.0, 1.0, 1.0, 1.0, 1.0, 1.0, 1.0, 1.0, 1.0, 1.0, 1.0, 1.0, 1.0, 1.0, 1.0, 1.0, 1.0, 1.0, 1.0, 1.0, 1.0, 1.0, 1.0, 1.0, 1.0, 1.0, 1.0, 1.0, 1.0, 1.0, 1.0, 1.0, 1.0, 1.0, 1.0, 1.0, 1.0, 1.0, 1.0, 1.0, 1.0, 1.0, 1.0, 1.0, 1.0, 1.0, 1.0, 1.0, 1.0, 1.0, 1.0, 1.0, 1.0, 1.0, 1.0, 1.0, 1.0, 1.0, 1.0, 1.0, 1.0, 1.0, 1.0, 1.0, 1.0, 1.0, 1.0, 1.0, 1.0, 1.0, 1.0, 1.0, 1.0, 1.0, 1.0, 1.0, 1.0, 1.0, 1.0, 1.0, 1.0, 1.0, 1.0, 1.0, 1.0, 1.0, 1.0, 1.0, 1.0, 1.0, 1.0, 1.0, 1.0, 1.0, 1.0, 1.0, 1.0, 1.0, 1.0, 1.0, 1.0, 1.0, 1.0, 1.0, 1.0, 1.0, 1.0, 1.0, 1.0, 1.0, 1.0, 1.0, 1.0, 1.0, 1.0, 1.0, 1.0, 1.0, 1.0, 1.0, 1.0, 1.0, 1.0, 1.0, 1.0, 1.0, 1.0, 1.0, 1.0, 1.0, 1.0, 1.0, 1.0, 1.0, 1.0, 1.0, 1.0, 1.0, 1.0, 1.0, 1.0, 1.0, 1.0, 1.0, 1.0, 1.0, 1.0, 1.0, 1.0, 1.0, 1.0, 1.0, 1.0, 1.0, 1.0, 1.0, 1.0, 1.0, 1.0, 1.0, 1.0, 1.0, 1.0, 1.0, 1.0, 1.0, 1.0, 1.0, 1.0, 1.0, 1.0, 1.0, 1.0, 1.0, 1.0, 1.0, 1.0, 1.0, 1.0, 1.0, 1.0, 1.0, 1.0, 1.0, 1.0, 1.0, 1.0, 1.0, 1.0, 1.0, 1.0, 1.0, 1.0, 1.0, 1.0, 1.0, 1.0, 1.0, 1.0, 1.0, 1.0, 1.0, 1.0, 1.0, 1.0, 1.0, 1.0, 1.0, 1.0, 1.0, 1.0, 1.0, 1.0, 1.0, 1.0, 1.0, 1.0, 1.0, 1.0, 1.0, 1.0, 1.0, 1.0, 1.0, 1.0, 1.0, 1.0, 1.0, 1.0, 1.0, 1.0, 1.0, 1.0, 1.0, 1.0, 1.0, 1.0, 1.0, 1.0, 1.0, 1.0, 1.0, 1.0, 1.0, 1.0, 1.0, 1.0, 1.0, 1.0, 1.0, 1.0, 1.0, 1.0, 1.0, 1.0, 1.0, 1.0, 1.0, 1.0, 1.0, 1.0, 1.0, 1.0, 1.0, 1.0, 1.0, 1.0, 1.0, 1.0, 1.0, 1.0, 1.0, 1.0, 1.0, 1.0, 1.0, 1.0, 1.0, 1.0, 1.0, 1.0, 1.0, 1.0, 1.0, 1.0, 1.0, 1.0, 1.0, 1.0, 1.0, 1.0, 1.0, 1.0, 1.0, 1.0, 1.0, 1.0, 1.0, 1.0, 1.0, 1.0, 1.0, 1.0, 1.0, 1.0, 1.0, 1.0, 1.0, 1.0, 1.0, 1.0, 1.0, 1.0, 1.0, 1.0, 1.0, 1.0, 1.0, 1.0, 1.0, 1.0, 1.0, 1.0, 1.0, 1.0, 1.0, 1.0, 1.0, 1.0, 1.0, 1.0, 1.0, 1.0, 1.0, 1.0, 1.0, 1.0, 1.0, 1.0, 1.0, 1.0, 1.0, 1.0, 1.0, 1.0, 1.0, 1.0, 1.0, 1.0, 1.0, 1.0, 1.0, 1.0, 1.0, 1.0, 1.0, 1.0, 1.0, 1.0, 1.0, 1.0, 1.0, 1.0, 1.0, 1.0, 1.0, 1.0, 1.0, 1.0, 1.0, 1.0, 1.0, 1.0, 1.0, 1.0, 1.0, 1.0, 1.0, 1.0, 1.0, 1.0, 1.0, 1.0, 1.0, 1.0, 1.0, 1.0, 1.0, 1.0, 1.0, 1.0, 1.0, 1.0, 1.0, 1.0, 1.0, 1.0, 1.0, 1.0, 1.0, 1.0, 1.0, 1.0, 1.0, 1.0, 1.0, 1.0, 1.0, 1.0, 1.0, 1.0, 1.0, 1.0, 1.0, 1.0, 1.0, 1.0, 1.0, 1.0, 1.0, 1.0, 1.0, 1.0, 1.0, 1.0, 1.0, 1.0, 1.0, 1.0, 1.0, 1.0, 1.0, 1.0, 1.0, 1.0, 1.0, 1.0, 1.0, 1.0, 1.0, 1.0, 1.0, 1.0, 1.0, 1.0, 1.0, 1.0, 1.0, 1.0, 1.0, 1.0, 1.0, 1.0, 1.0, 1.0, 1.0, 1.0, 1.0, 1.0, 1.0, 1.0, 1.0, 1.0, 1.0, 1.0, 1.0, 1.0, 1.0, 1.0, 1.0, 1.0, 1.0, 1.0, 1.0, 1.0, 1.0, 1.0, 1.0, 1.0, 1.0, 1.0, 1.0, 1.0, 1.0, 1.0, 1.0, 1.0, 1.0, 1.0, 1.0, 1.0, 1.0, 1.0, 1.0, 1.0, 1.0, 1.0, 1.0, 1.0, 1.0, 1.0, 1.0, 1.0, 1.0, 1.0, 1.0, 1.0, 1.0, 1.0, 1.0, 1.0, 1.0, 1.0, 1.0, 1.0, 1.0, 1.0, 1.0, 1.0, 1.0, 1.0, 1.0, 1.0, 1.0, 1.0, 1.0, 1.0, 1.0, 1.0, 1.0, 1.0, 1.0, 1.0, 1.0, 1.0, 1.0, 1.0, 1.0, 1.0, 1.0, 1.0, 1.0, 1.0, 1.0, 1.0, 1.0, 1.0, 1.0, 1.0, 1.0, 1.0, 1.0, 1.0, 1.0, 1.0, 1.0, 1.0, 1.0, 1.0, 1.0, 1.0, 1.0, 1.0, 1.0, 1.0, 1.0, 1.0, 1.0, 1.0, 1.0, 1.0, 1.0, 1.0, 1.0, 1.0, 1.0, 1.0, 1.0, 1.0, 1.0, 1.0, 1.0, 1.0, 1.0, 1.0, 1.0, 1.0, 1.0, 1.0, 1.0, 1.0, 1.0, 1.0, 1.0, 1.0, 1.0, 1.0, 1.0, 1.0, 1.0, 1.0, 1.0, 1.0, 1.0, 1.0, 1.0, 1.0, 1.0, 1.0, 1.0, 1.0, 1.0, 1.0, 1.0, 1.0, 1.0, 1.0, 1.0, 1.0, 1.0, 1.0, 1.0, 1.0, 1.0, 1.0, 1.0, 1.0, 1.0, 1.0, 1.0, 1.0, 1.0, 1.0, 1.0, 1.0, 1.0, 1.0, 1.0, 1.0, 1.0, 1.0, 1.0, 1.0, 1.0, 1.0, 1.0, 1.0, 1.0, 1.0, 1.0, 1.0, 1.0, 1.0, 1.0, 1.0, 1.0, 1.0, 1.0, 1.0, 1.0, 1.0, 1.0, 1.0, 1.0, 1.0, 1.0, 1.0, 1.0, 1.0, 1.0, 1.0, 1.0, 1.0, 1.0, 1.0, 1.0, 1.0, 1.0, 1.0, 1.0, 1.0, 1.0, 1.0, 1.0, 1.0, 1.0, 1.0, 1.0, 1.0, 1.0, 1.0, 1.0, 1.0, 1.0, 1.0, 1.0, 1.0, 1.0, 1.0, 1.0, 1.0, 1.0, 1.0, 1.0, 1.0, 1.0, 1.0, 1.0, 1.0, 1.0, 1.0, 1.0, 1.0, 1.0, 1.0, 1.0, 1.0, 1.0, 1.0, 1.0, 1.0, 1.0, 1.0, 1.0, 1.0, 1.0, 1.0, 1.0, 1.0, 1.0, 1.0, 1.0, 1.0, 1.0, 1.0, 1.0, 1.0, 1.0, 1.0, 1.0, 1.0, 1.0, 1.0, 1.0, 1.0, 1.0, 1.0, 1.0, 1.0, 1.0, 1.0, 1.0, 1.0, 1.0, 1.0, 1.0, 1.0, 1.0, 1.0, 1.0, 1.0, 1.0, 1.0, 1.0, 1.0, 1.0, 1.0, 1.0, 1.0, 1.0, 1.0, 1.0, 1.0, 1.0, 1.0, 1.0, 1.0, 1.0, 1.0, 1.0, 1.0, 1.0, 1.0, 1.0, 1.0, 1.0, 1.0, 1.0, 1.0, 1.0, 1.0, 1.0, 1.0, 1.0, 1.0, 1.0, 1.0, 1.0, 1.0, 1.0, 1.0, 1.0, 1.0, 1.0, 1.0, 1.0, 1.0, 1.0, 1.0, 1.0, 1.0, 1.0, 1.0, 1.0, 1.0, 1.0, 1.0, 1.0, 1.0, 1.0, 1.0, 1.0, 1.0, 1.0, 1.0, 1.0, 1.0, 1.0, 1.0, 1.0, 1.0, 1.0, 1.0, 1.0, 1.0, 1.0, 1.0, 1.0, 1.0, 1.0, 1.0, 1.0, 1.0, 1.0, 1.0, 1.0, 1.0, 1.0, 1.0, 1.0, 1.0, 1.0, 1.0, 1.0, 1.0, 1.0, 1.0, 1.0, 1.0, 1.0, 1.0, 1.0, 1.0, 1.0, 1.0, 1.0, 1.0, 1.0, 1.0, 1.0, 1.0, 1.0, 1.0, 1.0, 1.0, 1.0, 1.0, 1.0, 1.0, 1.0, 1.0, 1.0, 1.0, 1.0, 1.0, 1.0, 1.0, 1.0, 1.0, 1.0, 1.0, 1.0, 1.0, 1.0, 1.0, 1.0, 1.0, 1.0, 1.0, 1.0, 1.0, 1.0, 1.0, 1.0, 1.0, 1.0, 1.0, 1.0, 1.0, 1.0, 1.0, 1.0, 1.0, 1.0, 1.0, 1.0, 1.0, 1.0, 1.0, 1.0, 1.0, 1.0, 1.0, 1.0, 1.0, 1.0, 1.0, 1.0, 1.0, 1.0, 1.0, 1.0, 1.0, 1.0, 1.0, 1.0, 1.0, 1.0, 1.0, 1.0, 1.0, 1.0, 1.0, 1.0, 1.0, 1.0, 1.0, 1.0, 1.0, 1.0, 1.0, 1.0, 1.0, 1.0, 1.0, 1.0, 1.0, 1.0, 1.0, 1.0, 1.0, 1.0, 1.0, 1.0, 1.0, 1.0, 1.0, 1.0, 1.0, 1.0, 1.0, 1.0, 1.0, 1.0, 1.0, 1.0, 1.0, 1.0, 1.0, 1.0, 1.0, 1.0, 1.0, 1.0, 1.0, 1.0, 1.0, 1.0, 1.0, 1.0, 1.0, 1.0, 1.0, 1.0, 1.0, 1.0, 1.0, 1.0, 1.0, 1.0, 1.0, 1.0, 1.0, 1.0, 1.0, 1.0, 1.0, 1.0, 1.0, 1.0, 1.0, 1.0, 1.0, 1.0, 1.0, 1.0, 1.0, 1.0, 1.0, 1.0, 1.0, 1.0, 1.0, 1.0, 1.0, 1.0, 1.0, 1.0, 1.0, 1.0, 1.0, 1.0, 1.0, 1.0, 1.0, 1.0, 1.0, 1.0, 1.0, 1.0, 1.0, 1.0, 1.0, 1.0, 1.0, 1.0, 1.0, 1.0, 1.0, 1.0, 1.0, 1.0, 1.0, 1.0, 1.0, 1.0, 1.0, 1.0, 1.0, 1.0, 1.0, 1.0, 1.0, 1.0, 1.0, 1.0, 1.0, 1.0, 1.0, 1.0, 1.0, 1.0, 1.0, 1.0, 1.0, 1.0, 1.0, 1.0, 1.0, 1.0, 1.0, 1.0, 1.0, 1.0, 1.0, 1.0, 1.0, 1.0, 1.0, 1.0, 1.0, 1.0, 1.0, 1.0, 1.0, 1.0, 1.0, 1.0, 1.0, 1.0, 1.0, 1.0, 1.0, 1.0, 1.0, 1.0, 1.0, 1.0, 1.0, 1.0, 1.0, 1.0, 1.0, 1.0, 1.0, 1.0, 1.0, 1.0, 1.0, 1.0, 1.0, 1.0, 1.0, 1.0, 1.0, 1.0, 1.0, 1.0, 1.0, 1.0, 1.0, 1.0, 1.0, 1.0, 1.0, 1.0, 1.0, 1.0, 1.0, 1.0, 1.0, 1.0, 1.0, 1.0, 1.0, 1.0, 1.0, 1.0, 1.0, 1.0, 1.0, 1.0, 1.0, 1.0, 1.0, 1.0, 1.0, 1.0, 1.0, 1.0, 1.0, 1.0, 1.0, 1.0, 1.0, 1.0, 1.0, 1.0, 1.0, 1.0, 1.0, 1.0, 1.0, 1.0, 1.0, 1.0, 1.0, 1.0, 1.0, 1.0, 1.0, 1.0, 1.0, 1.0, 1.0, 1.0, 1.0, 1.0, 1.0, 1.0, 1.0, 1.0, 1.0, 1.0, 1.0, 1.0, 1.0, 1.0, 1.0, 1.0, 1.0, 1.0, 1.0, 1.0, 1.0, 1.0, 1.0, 1.0, 1.0, 1.0, 1.0, 1.0, 1.0, 1.0, 1.0, 1.0, 1.0, 1.0, 1.0, 1.0, 1.0, 1.0, 1.0, 1.0, 1.0, 1.0, 1.0, 1.0, 1.0, 1.0, 1.0, 1.0, 1.0, 1.0, 1.0, 1.0, 1.0, 1.0, 1.0, 1.0, 1.0, 1.0, 1.0, 1.0, 1.0, 1.0, 1.0, 1.0, 1.0, 1.0, 1.0, 1.0, 1.0, 1.0, 1.0, 1.0, 1.0, 1.0, 1.0, 1.0, 1.0, 1.0, 1.0, 1.0, 1.0, 1.0, 1.0, 1.0, 1.0, 1.0, 1.0, 1.0, 1.0, 1.0, 1.0, 1.0, 1.0, 1.0, 1.0, 1.0, 1.0, 1.0, 1.0, 1.0, 1.0, 1.0, 1.0, 1.0, 1.0, 1.0, 1.0, 1.0, 1.0, 1.0, 1.0, 1.0, 1.0, 1.0, 1.0, 1.0, 1.0, 1.0, 1.0, 1.0, 1.0, 1.0, 1.0, 1.0, 1.0, 1.0, 1.0, 1.0, 1.0, 1.0, 1.0, 1.0, 1.0, 1.0, 1.0, 1.0, 1.0, 1.0, 1.0, 1.0, 1.0, 1.0, 1.0, 1.0, 1.0, 1.0, 1.0, 1.0, 1.0, 1.0, 1.0, 1.0, 1.0, 1.0, 1.0, 1.0, 1.0, 1.0, 1.0, 1.0, 1.0, 1.0, 1.0, 1.0, 1.0, 1.0, 1.0, 1.0, 1.0, 1.0, 1.0, 1.0, 1.0, 1.0, 1.0, 1.0, 1.0, 1.0, 1.0, 1.0, 1.0, 1.0, 1.0, 1.0, 1.0, 1.0, 1.0, 1.0, 1.0, 1.0, 1.0, 1.0, 1.0, 1.0, 1.0, 1.0, 1.0, 1.0, 1.0, 1.0, 1.0, 1.0, 1.0, 1.0, 1.0, 1.0, 1.0, 1.0, 1.0, 1.0, 1.0, 1.0, 1.0, 1.0, 1.0, 1.0, 1.0, 1.0, 1.0, 1.0, 1.0, 1.0, 1.0, 1.0, 1.0, 1.0, 1.0, 1.0, 1.0, 1.0, 1.0, 1.0, 1.0, 1.0, 1.0, 1.0, 1.0, 1.0, 1.0, 1.0, 1.0, 1.0, 1.0, 1.0, 1.0, 1.0, 1.0, 1.0, 1.0, 1.0, 1.0, 1.0, 1.0, 1.0, 1.0, 1.0, 1.0, 1.0, 1.0, 1.0, 1.0, 1.0, 1.0, 1.0, 1.0, 1.0, 1.0, 1.0, 1.0, 1.0, 1.0, 1.0, 1.0, 1.0, 1.0, 1.0, 1.0, 1.0, 1.0, 1.0, 1.0, 1.0, 1.0, 1.0, 1.0, 1.0, 1.0, 1.0, 1.0, 1.0, 1.0, 1.0, 1.0, 1.0, 1.0, 1.0, 1.0, 1.0, 1.0, 1.0, 1.0, 1.0, 1.0, 1.0, 1.0, 1.0, 1.0, 1.0, 1.0, 1.0, 1.0, 1.0, 1.0, 1.0, 1.0, 1.0, 1.0, 1.0, 1.0, 1.0, 1.0, 1.0, 1.0, 1.0, 1.0, 1.0, 1.0, 1.0, 1.0, 1.0, 1.0, 1.0, 1.0, 1.0, 1.0, 1.0, 1.0, 1.0, 1.0, 1.0, 1.0, 1.0, 1.0, 1.0, 1.0, 1.0, 1.0, 1.0, 1.0, 1.0, 1.0, 1.0, 1.0, 1.0, 1.0, 1.0, 1.0, 1.0, 1.0, 1.0, 1.0, 1.0, 1.0, 1.0, 1.0, 1.0, 1.0, 1.0, 1.0, 1.0, 1.0, 1.0, 1.0, 1.0, 1.0, 1.0, 1.0, 1.0, 1.0, 1.0, 1.0, 1.0, 1.0, 1.0, 1.0, 1.0, 1.0, 1.0, 1.0, 1.0, 1.0, 1.0, 1.0, 1.0, 1.0, 1.0, 1.0, 1.0, 1.0, 1.0, 1.0, 1.0, 1.0, 1.0, 1.0, 1.0, 1.0, 1.0, 1.0, 1.0, 1.0, 1.0, 1.0, 1.0, 1.0, 1.0, 1.0, 1.0, 1.0, 1.0, 1.0, 1.0, 1.0, 1.0, 1.0, 1.0, 1.0, 1.0, 1.0, 1.0, 1.0, 1.0, 1.0, 1.0, 1.0, 1.0, 1.0, 1.0, 1.0, 1.0, 1.0, 1.0, 1.0, 1.0, 1.0, 1.0, 1.0, 1.0, 1.0, 1.0, 1.0, 1.0, 1.0, 1.0, 1.0, 1.0, 1.0, 1.0, 1.0, 1.0, 1.0, 1.0, 1.0, 1.0, 1.0, 1.0, 1.0, 1.0, 1.0, 1.0, 1.0, 1.0, 1.0, 1.0, 1.0, 1.0, 1.0, 1.0, 1.0, 1.0, 1.0, 1.0, 1.0, 1.0, 1.0, 1.0, 1.0, 1.0, 1.0, 1.0, 1.0, 1.0, 1.0, 1.0, 1.0, 1.0, 1.0, 1.0, 1.0, 1.0, 1.0, 1.0, 1.0, 1.0, 1.0, 1.0, 1.0, 1.0, 1.0, 1.0, 1.0, 1.0, 1.0, 1.0, 1.0, 1.0, 1.0, 1.0, 1.0, 1.0, 1.0, 1.0, 1.0, 1.0, 1.0, 1.0, 1.0, 1.0, 1.0, 1.0, 1.0, 1.0, 1.0, 1.0, 1.0, 1.0, 1.0, 1.0, 1.0, 1.0, 1.0, 1.0, 1.0, 1.0, 1.0, 1.0, 1.0, 1.0, 1.0, 1.0, 1.0, 1.0, 1.0, 1.0, 1.0, 1.0, 1.0, 1.0, 1.0, 1.0, 1.0, 1.0, 1.0, 1.0, 1.0, 1.0, 1.0, 1.0, 1.0, 1.0, 1.0, 1.0, 1.0, 1.0, 1.0, 1.0, 1.0, 1.0, 1.0, 1.0, 1.0, 1.0, 1.0, 1.0, 1.0, 1.0, 1.0, 1.0, 1.0, 1.0, 1.0, 1.0, 1.0, 1.0, 1.0, 1.0, 1.0, 1.0, 1.0, 1.0, 1.0, 1.0, 1.0, 1.0, 1.0, 1.0, 1.0, 1.0, 1.0, 1.0, 1.0, 1.0, 1.0, 1.0, 1.0, 1.0, 1.0, 1.0, 1.0, 1.0, 1.0, 1.0, 1.0, 1.0, 1.0, 1.0, 1.0, 1.0, 1.0, 1.0, 1.0, 1.0, 1.0, 1.0, 1.0, 1.0, 1.0, 1.0, 1.0, 1.0, 1.0, 1.0, 1.0, 1.0, 1.0, 1.0, 1.0, 1.0, 1.0, 1.0, 1.0, 1.0, 1.0, 1.0, 1.0, 1.0, 1.0, 1.0, 1.0, 1.0, 1.0, 1.0, 1.0, 1.0, 1.0, 1.0, 1.0, 1.0, 1.0, 1.0, 1.0, 1.0, 1.0, 1.0, 1.0, 1.0, 1.0, 1.0, 1.0, 1.0, 1.0, 1.0, 1.0, 1.0, 1.0, 1.0, 1.0, 1.0, 1.0, 1.0, 1.0, 1.0, 1.0, 1.0, 1.0, 1.0, 1.0, 1.0, 1.0, 1.0, 1.0, 1.0, 1.0, 1.0, 1.0, 1.0, 1.0, 1.0, 1.0, 1.0, 1.0, 1.0, 1.0, 1.0, 1.0, 1.0, 1.0, 1.0, 1.0, 1.0, 1.0, 1.0, 1.0, 1.0, 1.0, 1.0, 1.0, 1.0, 1.0, 1.0, 1.0, 1.0, 1.0, 1.0, 1.0, 1.0, 1.0, 1.0, 1.0, 1.0, 1.0, 1.0, 1.0, 1.0, 1.0, 1.0, 1.0, 1.0, 1.0, 1.0, 1.0, 1.0, 1.0, 1.0, 1.0, 1.0, 1.0, 1.0, 1.0, 1.0, 1.0, 1.0, 1.0, 1.0, 1.0, 1.0, 1.0, 1.0, 1.0, 1.0, 1.0, 1.0, 1.0, 1.0, 1.0, 1.0, 1.0, 1.0, 1.0, 1.0, 1.0, 1.0, 1.0, 1.0, 1.0, 1.0, 1.0, 1.0, 1.0, 1.0, 1.0, 1.0, 1.0, 1.0, 1.0, 1.0, 1.0, 1.0, 1.0, 1.0, 1.0, 1.0, 1.0, 1.0, 1.0, 1.0, 1.0, 1.0, 1.0, 1.0, 1.0, 1.0, 1.0, 1.0, 1.0, 1.0, 1.0, 1.0, 1.0, 1.0, 1.0, 1.0, 1.0, 1.0, 1.0, 1.0, 1.0, 1.0, 1.0, 1.0, 1.0, 1.0, 1.0, 1.0, 1.0, 1.0, 1.0, 1.0, 1.0, 1.0, 1.0, 1.0, 1.0, 1.0, 1.0, 1.0, 1.0, 1.0, 1.0, 1.0, 1.0, 1.0, 1.0, 1.0, 1.0, 1.0, 1.0, 1.0, 1.0, 1.0, 1.0, 1.0, 1.0, 1.0, 1.0, 1.0, 1.0, 1.0, 1.0, 1.0, 1.0, 1.0, 1.0, 1.0, 1.0, 1.0, 1.0, 1.0, 1.0, 1.0, 1.0, 1.0, 1.0, 1.0, 1.0, 1.0, 1.0, 1.0, 1.0, 1.0, 1.0, 1.0, 1.0, 1.0, 1.0, 1.0, 1.0, 1.0, 1.0, 1.0, 1.0, 1.0, 1.0, 1.0, 1.0, 1.0, 1.0, 1.0, 1.0, 1.0, 1.0, 1.0, 1.0, 1.0, 1.0, 1.0, 1.0, 1.0, 1.0, 1.0, 1.0, 1.0, 1.0, 1.0, 1.0, 1.0, 1.0, 1.0, 1.0, 1.0, 1.0, 1.0, 1.0, 1.0, 1.0, 1.0, 1.0, 1.0, 1.0, 1.0, 1.0, 1.0, 1.0, 1.0, 1.0, 1.0, 1.0, 1.0, 1.0, 1.0, 1.0, 1.0, 1.0, 1.0, 1.0, 1.0, 1.0, 1.0, 1.0, 1.0, 1.0, 1.0, 1.0, 1.0, 1.0, 1.0, 1.0, 1.0, 1.0, 1.0, 1.0, 1.0, 1.0, 1.0, 1.0, 1.0, 1.0, 1.0, 1.0, 1.0, 1.0, 1.0, 1.0, 1.0, 1.0, 1.0, 1.0, 1.0, 1.0, 1.0, 1.0, 1.0, 1.0, 1.0, 1.0, 1.0, 1.0, 1.0, 1.0, 1.0, 1.0, 1.0, 1.0, 1.0, 1.0, 1.0, 1.0, 1.0, 1.0, 1.0, 1.0, 1.0, 1.0, 1.0, 1.0, 1.0, 1.0, 1.0, 1.0, 1.0, 1.0, 1.0, 1.0, 1.0, 1.0, 1.0, 1.0, 1.0, 1.0, 1.0, 1.0, 1.0, 1.0, 1.0, 1.0, 1.0, 1.0, 1.0, 1.0, 1.0, 1.0, 1.0, 1.0, 1.0, 1.0, 1.0, 1.0, 1.0, 1.0, 1.0, 1.0, 1.0, 1.0, 1.0, 1.0, 1.0, 1.0, 1.0, 1.0, 1.0, 1.0, 1.0, 1.0, 1.0, 1.0, 1.0, 1.0, 1.0, 1.0, 1.0, 1.0, 1.0, 1.0, 1.0, 1.0, 1.0, 1.0, 1.0, 1.0, 1.0, 1.0, 1.0, 1.0, 1.0, 1.0, 1.0, 1.0, 1.0, 1.0, 1.0, 1.0, 1.0, 1.0, 1.0, 1.0, 1.0, 1.0, 1.0, 1.0, 1.0, 1.0, 1.0, 1.0, 1.0, 1.0, 1.0, 1.0, 1.0, 1.0, 1.0, 1.0, 1.0, 1.0, 1.0, 1.0, 1.0, 1.0, 1.0, 1.0, 1.0, 1.0, 1.0, 1.0, 1.0, 1.0, 1.0, 1.0, 1.0, 1.0, 1.0, 1.0, 1.0, 1.0, 1.0, 1.0, 1.0, 1.0, 1.0, 1.0, 1.0, 1.0, 1.0, 1.0, 1.0, 1.0, 1.0, 1.0, 1.0, 1.0, 1.0, 1.0, 1.0, 1.0, 1.0, 1.0, 1.0, 1.0, 1.0, 1.0, 1.0, 1.0, 1.0, 1.0, 1.0, 1.0, 1.0, 1.0, 1.0, 1.0, 1.0, 1.0, 1.0, 1.0, 1.0, 1.0, 1.0, 1.0, 1.0, 1.0, 1.0, 1.0, 1.0, 1.0, 1.0, 1.0, 1.0, 1.0, 1.0, 1.0, 1.0, 1.0, 1.0, 1.0, 1.0, 1.0, 1.0, 1.0, 1.0, 1.0, 1.0, 1.0, 1.0, 1.0, 1.0, 1.0, 1.0, 1.0, 1.0, 1.0, 1.0, 1.0, 1.0, 1.0, 1.0, 1.0, 1.0, 1.0, 1.0, 1.0, 1.0, 1.0, 1.0, 1.0, 1.0, 1.0, 1.0, 1.0, 1.0, 1.0, 1.0, 1.0, 1.0, 1.0, 1.0, 1.0, 1.0, 1.0, 1.0, 1.0, 1.0, 1.0, 1.0, 1.0, 1.0, 1.0, 1.0, 1.0, 1.0, 1.0, 1.0, 1.0, 1.0, 1.0, 1.0, 1.0, 1.0, 1.0, 1.0, 1.0, 1.0, 1.0, 1.0, 1.0, 1.0, 1.0, 1.0, 1.0, 1.0, 1.0, 1.0, 1.0, 1.0, 1.0, 1.0, 1.0, 1.0, 1.0, 1.0, 1.0, 1.0, 1.0, 1.0, 1.0, 1.0, 1.0, 1.0, 1.0, 1.0, 1.0, 1.0, 1.0, 1.0, 1.0, 1.0, 1.0, 1.0, 1.0, 1.0, 1.0, 1.0, 1.0, 1.0, 1.0, 1.0, 1.0, 1.0, 1.0, 1.0, 1.0, 1.0, 1.0, 1.0, 1.0, 1.0, 1.0, 1.0, 1.0, 1.0, 1.0, 1.0, 1.0, 1.0, 1.0, 1.0, 1.0, 1.0, 1.0, 1.0, 1.0, 1.0, 1.0, 1.0, 1.0, 1.0, 1.0, 1.0, 1.0, 1.0, 1.0, 1.0, 1.0, 1.0, 1.0, 1.0, 1.0, 1.0, 1.0, 1.0, 1.0, 1.0, 1.0, 1.0, 1.0, 1.0, 1.0, 1.0, 1.0, 1.0, 1.0, 1.0, 1.0, 1.0, 1.0, 1.0, 1.0, 1.0, 1.0, 1.0, 1.0, 1.0, 1.0, 1.0, 1.0, 1.0, 1.0, 1.0, 1.0, 1.0, 1.0, 1.0, 1.0, 1.0, 1.0, 1.0, 1.0, 1.0, 1.0, 1.0, 1.0, 1.0, 1.0, 1.0, 1.0, 1.0, 1.0, 1.0, 1.0, 1.0, 1.0, 1.0, 1.0, 1.0, 1.0, 1.0, 1.0, 1.0, 1.0, 1.0, 1.0, 1.0, 1.0, 1.0, 1.0, 1.0, 1.0, 1.0, 1.0, 1.0, 1.0, 1.0, 1.0, 1.0, 1.0, 1.0, 1.0, 1.0, 1.0, 1.0, 1.0, 1.0, 1.0, 1.0, 1.0, 1.0, 1.0, 1.0, 1.0, 1.0, 1.0, 1.0, 1.0, 1.0, 1.0, 1.0, 1.0, 1.0, 1.0, 1.0, 1.0, 1.0, 1.0, 1.0, 1.0, 1.0, 1.0, 1.0, 1.0, 1.0, 1.0, 1.0, 1.0, 1.0, 1.0, 1.0, 1.0, 1.0, 1.0, 1.0, 1.0, 1.0, 1.0, 1.0, 1.0, 1.0, 1.0, 1.0, 1.0, 1.0, 1.0, 1.0, 1.0, 1.0, 1.0, 1.0, 1.0, 1.0, 1.0, 1.0, 1.0, 1.0, 1.0, 1.0, 1.0, 1.0, 1.0, 1.0, 1.0, 1.0, 1.0, 1.0, 1.0, 1.0, 1.0, 1.0, 1.0, 1.0, 1.0, 1.0, 1.0, 1.0, 1.0, 1.0, 1.0, 1.0, 1.0, 1.0, 1.0, 1.0, 1.0, 1.0, 1.0, 1.0, 1.0, 1.0, 1.0, 1.0, 1.0, 1.0, 1.0, 1.0, 1.0, 1.0, 1.0, 1.0, 1.0, 1.0, 1.0, 1.0, 1.0, 1.0, 1.0, 1.0, 1.0, 1.0, 1.0, 1.0, 1.0, 1.0, 1.0, 1.0, 1.0, 1.0, 1.0, 1.0, 1.0, 1.0, 1.0, 1.0, 1.0, 1.0, 1.0, 1.0, 1.0, 1.0, 1.0, 1.0, 1.0, 1.0, 1.0, 1.0, 1.0])
me_track_piece_plane.use_remesh_preserve_volume = False
me_track_piece_plane.use_remesh_preserve_attributes = False
me_track_piece_plane.use_mirror_vertex_groups = False
me_track_piece_plane.update()

# ---- objects
ob_track_piece = bpy.data.objects.new('Track Piece', me_track_piece_pivot)
ob_track_piece_link = bpy.data.objects.new('Track Piece Link', me_track_piece_link)
ob_track_piece_plane = bpy.data.objects.new('Track Piece Plane', me_track_piece_plane)

# ---- transforms, parenting, visibility, modifiers, constraints
ob_track_piece.location = (1.863e-09, 1.863e-09, -1.863e-09)
ob_track_piece.lineart.crease_threshold = 0.0
ob_track_piece_link.parent = ob_track_piece
ob_track_piece_link.location = (-19.04, -14.94, 0.001636)
ob_track_piece_link.rotation_euler = (-0.1799, -1.571, -2.276)
ob_track_piece_link.scale = (0.1423, 0.1423, 0.1423)
ob_track_piece_link.lineart.crease_threshold = 0.0
ob_track_piece_plane.parent = ob_track_piece
ob_track_piece_plane.location = (0.02142, -0.009186, 1.567e-08)
ob_track_piece_plane.rotation_euler = (3.142, -0.0, 0.0)
ob_track_piece_plane.scale = (-7.009, -8.966, -0.6785)
ob_track_piece_plane.lock_rotation = (False, True, True)
ob_track_piece_plane.lineart.crease_threshold = 0.0

# ---- collection membership
col_collection_1.objects.link(ob_track_piece)
col_collection_1.objects.link(ob_track_piece_link)
col_collection_1.objects.link(ob_track_piece_plane)

# ---- scene / render settings (as saved in the file)
scene.frame_start = 1; scene.frame_end = 250; scene.frame_set(16)
scene.render.engine = 'BLENDER_EEVEE_NEXT'
scene.render.resolution_percentage = 50
scene.render.dither_intensity = 0.0
scene.cycles.use_denoising = False
scene.cycles.samples = 128
scene.cycles.sampling_pattern = 'TABULATED_SOBOL'
scene.cycles.use_adaptive_sampling = False
scene.cycles.use_light_tree = False
scene.cycles.blur_glossy = 0.0
scene.cycles.sample_clamp_indirect = 0.0
scene.view_settings.view_transform = 'Standard'
bpy.context.view_layer.update()

# ---- added for rendering (the .blend has no active camera and no usable light): camera, sun
cam_auto = bpy.data.cameras.new('AutoCamera')
cam_auto.lens = 50.0
cam_auto.sensor_width = 36.0
cam_auto.clip_end = 1000.0
ob_auto_camera = bpy.data.objects.new('AutoCamera', cam_auto)
scene.collection.objects.link(ob_auto_camera)
ob_auto_camera.location = (19.0556, -43.0511, 24.6382)
ob_auto_camera.rotation_euler = (1.09748, -7.21219e-08, 0.694738)
scene.camera = ob_auto_camera
light_auto_sun = bpy.data.lights.new('AutoSun', 'SUN')
light_auto_sun.energy = 3.0
light_auto_sun.angle = 0.0523599
ob_auto_sun = bpy.data.objects.new('AutoSun', light_auto_sun)
scene.collection.objects.link(ob_auto_sun)
ob_auto_sun.rotation_euler = (0.872665, 0.174533, 0.523599)
bpy.context.view_layer.update()
